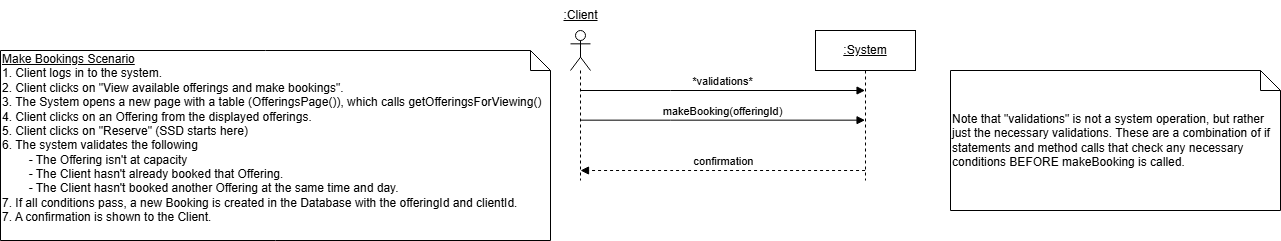

The diagram above was exported from draw.io. Its source (the exported page's mxGraphModel, read from the mxfile embedded in the PNG):
<mxGraphModel dx="2284" dy="746" grid="1" gridSize="10" guides="1" tooltips="1" connect="1" arrows="1" fold="1" page="1" pageScale="1" pageWidth="850" pageHeight="1100" math="0" shadow="0">
  <root>
    <mxCell id="0" />
    <mxCell id="1" parent="0" />
    <mxCell id="QT0idfkxXLzTyoDSYEQH-2" value="" style="shape=umlLifeline;perimeter=lifelinePerimeter;whiteSpace=wrap;html=1;container=1;dropTarget=0;collapsible=0;recursiveResize=0;outlineConnect=0;portConstraint=eastwest;newEdgeStyle={&quot;curved&quot;:0,&quot;rounded&quot;:0};participant=umlActor;" parent="1" vertex="1">
      <mxGeometry x="80" y="50" width="20" height="150" as="geometry" />
    </mxCell>
    <mxCell id="QT0idfkxXLzTyoDSYEQH-3" value="&lt;u&gt;:Client&lt;/u&gt;" style="text;html=1;align=center;verticalAlign=middle;resizable=0;points=[];autosize=1;strokeColor=none;fillColor=none;" parent="1" vertex="1">
      <mxGeometry x="60" y="20" width="60" height="30" as="geometry" />
    </mxCell>
    <mxCell id="QT0idfkxXLzTyoDSYEQH-4" value="&lt;u&gt;:System&lt;/u&gt;" style="shape=umlLifeline;perimeter=lifelinePerimeter;whiteSpace=wrap;html=1;container=1;dropTarget=0;collapsible=0;recursiveResize=0;outlineConnect=0;portConstraint=eastwest;newEdgeStyle={&quot;curved&quot;:0,&quot;rounded&quot;:0};" parent="1" vertex="1">
      <mxGeometry x="325" y="50" width="100" height="150" as="geometry" />
    </mxCell>
    <mxCell id="QT0idfkxXLzTyoDSYEQH-15" value="makeBooking(offeringId)" style="html=1;verticalAlign=bottom;endArrow=block;edgeStyle=elbowEdgeStyle;elbow=vertical;curved=0;rounded=0;" parent="1" edge="1">
      <mxGeometry relative="1" as="geometry">
        <mxPoint x="89.99857142857144" y="139.66" as="sourcePoint" />
        <Array as="points">
          <mxPoint x="180.07" y="139.66" />
        </Array>
        <mxPoint x="374.57" y="139.66" as="targetPoint" />
        <mxPoint as="offset" />
      </mxGeometry>
    </mxCell>
    <mxCell id="QT0idfkxXLzTyoDSYEQH-17" value="confirmation" style="html=1;verticalAlign=bottom;endArrow=block;edgeStyle=elbowEdgeStyle;elbow=vertical;curved=0;rounded=0;dashed=1;" parent="1" edge="1">
      <mxGeometry x="0.0003" relative="1" as="geometry">
        <mxPoint x="374.57" y="190" as="sourcePoint" />
        <Array as="points">
          <mxPoint x="180.07" y="190" />
        </Array>
        <mxPoint x="89.99857142857144" y="190" as="targetPoint" />
        <mxPoint as="offset" />
      </mxGeometry>
    </mxCell>
    <mxCell id="LRU_EcB0eDfxrB6BmX2D-1" value="&lt;u&gt;Make Bookings Scenario&lt;/u&gt;&lt;div&gt;1. Client logs in to the system.&lt;/div&gt;&lt;div&gt;2. Client clicks on &quot;View available offerings and make bookings&quot;.&lt;/div&gt;&lt;div&gt;3. The System opens a new page with a table (OfferingsPage()), which calls&amp;nbsp;&lt;span style=&quot;background-color: initial;&quot;&gt;getOfferingsForViewing()&lt;/span&gt;&lt;/div&gt;&lt;div&gt;&lt;span style=&quot;background-color: initial;&quot;&gt;4.&amp;nbsp;&lt;/span&gt;&lt;span style=&quot;background-color: initial;&quot;&gt;Client clicks on an Offering from the displayed offerings.&amp;nbsp;&lt;/span&gt;&lt;/div&gt;&lt;div&gt;&lt;span style=&quot;background-color: initial;&quot;&gt;5. Client clicks on &quot;Reserve&quot; (SSD starts here)&lt;/span&gt;&lt;/div&gt;&lt;div&gt;&lt;span style=&quot;background-color: initial;&quot;&gt;6. The system validates the following&lt;/span&gt;&lt;/div&gt;&lt;div&gt;&lt;span style=&quot;background-color: initial;&quot;&gt;&lt;span style=&quot;white-space: pre;&quot;&gt;&#09;&lt;/span&gt;- The Offering isn't at capacity&lt;br&gt;&lt;/span&gt;&lt;/div&gt;&lt;div&gt;&lt;span style=&quot;background-color: initial;&quot;&gt;&lt;span style=&quot;white-space: pre;&quot;&gt;&#09;&lt;/span&gt;- The Client hasn't already booked that Offering.&lt;br&gt;&lt;/span&gt;&lt;/div&gt;&lt;div&gt;&lt;span style=&quot;background-color: initial;&quot;&gt;&lt;span style=&quot;white-space: pre;&quot;&gt;&#09;&lt;/span&gt;- The Client hasn't booked another Offering at the same time and day.&lt;br&gt;&lt;/span&gt;&lt;/div&gt;&lt;div&gt;7. If all conditions pass, a new Booking is created in the Database with the offeringId and clientId.&lt;/div&gt;&lt;div&gt;&lt;span style=&quot;background-color: initial;&quot;&gt;7.&amp;nbsp;&lt;/span&gt;&lt;span style=&quot;background-color: initial;&quot;&gt;A confirmation is shown to the Client.&amp;nbsp;&lt;/span&gt;&lt;/div&gt;&lt;div&gt;&lt;span style=&quot;background-color: initial;&quot;&gt;&lt;br&gt;&lt;/span&gt;&lt;/div&gt;" style="shape=note;size=20;whiteSpace=wrap;html=1;align=left;" parent="1" vertex="1">
      <mxGeometry x="-490" y="70" width="550" height="190" as="geometry" />
    </mxCell>
    <mxCell id="LRU_EcB0eDfxrB6BmX2D-2" value="*validations*" style="html=1;verticalAlign=bottom;endArrow=block;edgeStyle=elbowEdgeStyle;elbow=vertical;curved=0;rounded=0;" parent="1" edge="1">
      <mxGeometry relative="1" as="geometry">
        <mxPoint x="89.99857142857144" y="110" as="sourcePoint" />
        <Array as="points">
          <mxPoint x="180.07" y="110" />
        </Array>
        <mxPoint x="374.57" y="110" as="targetPoint" />
        <mxPoint as="offset" />
      </mxGeometry>
    </mxCell>
    <mxCell id="LRU_EcB0eDfxrB6BmX2D-3" value="Note that &quot;validations&quot; is not a system operation, but rather just the necessary validations. These are a combination of if statements and method calls that check any necessary conditions BEFORE makeBooking is called." style="shape=note;size=20;whiteSpace=wrap;html=1;align=left;" parent="1" vertex="1">
      <mxGeometry x="460" y="90" width="330" height="140" as="geometry" />
    </mxCell>
  </root>
</mxGraphModel>